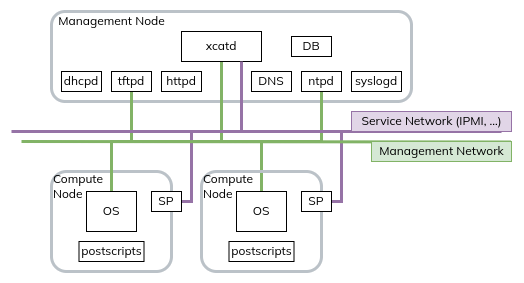

The diagram above was exported from draw.io. Its source (the exported page's mxGraphModel, read from the mxfile embedded in the PNG):
<mxGraphModel dx="778" dy="1777" grid="1" gridSize="10" guides="1" tooltips="1" connect="1" arrows="1" fold="1" page="1" pageScale="1" pageWidth="827" pageHeight="1169" math="0" shadow="0">
  <root>
    <mxCell id="0" />
    <mxCell id="1" parent="0" />
    <mxCell id="dyU7AX_ji9exO9Ao3052-55" value="" style="rounded=1;whiteSpace=wrap;html=1;fillColor=none;strokeColor=#BBC2C8;strokeWidth=3;" vertex="1" parent="1">
      <mxGeometry x="60" y="130" width="120" height="100" as="geometry" />
    </mxCell>
    <mxCell id="dyU7AX_ji9exO9Ao3052-19" value="" style="rounded=1;whiteSpace=wrap;html=1;fillColor=none;strokeColor=#BBC2C8;strokeWidth=3;" vertex="1" parent="1">
      <mxGeometry x="60" y="-30" width="360" height="90" as="geometry" />
    </mxCell>
    <mxCell id="dyU7AX_ji9exO9Ao3052-60" style="edgeStyle=elbowEdgeStyle;rounded=0;orthogonalLoop=1;jettySize=auto;elbow=vertical;html=1;exitX=0.5;exitY=1;exitDx=0;exitDy=0;fontFamily=Mulish;fontSource=https%3A%2F%2Ffonts.googleapis.com%2Fcss%3Ffamily%3DMulish;endArrow=none;endFill=0;strokeColor=#82b366;strokeWidth=3;fillColor=#d5e8d4;" edge="1" parent="1" source="dyU7AX_ji9exO9Ao3052-20">
      <mxGeometry relative="1" as="geometry">
        <mxPoint x="140" y="100.00000000000023" as="targetPoint" />
        <Array as="points">
          <mxPoint x="180" y="100" />
        </Array>
      </mxGeometry>
    </mxCell>
    <mxCell id="dyU7AX_ji9exO9Ao3052-68" style="edgeStyle=orthogonalEdgeStyle;rounded=0;orthogonalLoop=1;jettySize=auto;elbow=vertical;html=1;exitX=0.75;exitY=1;exitDx=0;exitDy=0;fontFamily=Mulish;fontSource=https%3A%2F%2Ffonts.googleapis.com%2Fcss%3Ffamily%3DMulish;endArrow=none;endFill=0;strokeColor=#9673a6;strokeWidth=3;entryX=1;entryY=0.5;entryDx=0;entryDy=0;fillColor=#e1d5e7;" edge="1" parent="1" source="dyU7AX_ji9exO9Ao3052-20" target="dyU7AX_ji9exO9Ao3052-66">
      <mxGeometry relative="1" as="geometry">
        <mxPoint x="340" y="160.00000000000023" as="targetPoint" />
        <Array as="points">
          <mxPoint x="250" y="90" />
          <mxPoint x="350" y="90" />
          <mxPoint x="350" y="160" />
        </Array>
      </mxGeometry>
    </mxCell>
    <mxCell id="dyU7AX_ji9exO9Ao3052-20" value="xcatd" style="rounded=0;whiteSpace=wrap;html=1;labelBackgroundColor=none;fontFamily=Mulish;fontSource=https%3A%2F%2Ffonts.googleapis.com%2Fcss%3Ffamily%3DMulish;" vertex="1" parent="1">
      <mxGeometry x="190" y="-10" width="80" height="30" as="geometry" />
    </mxCell>
    <mxCell id="dyU7AX_ji9exO9Ao3052-45" value="Management Node" style="text;html=1;align=center;verticalAlign=middle;resizable=0;points=[];autosize=1;strokeColor=none;fillColor=none;fontFamily=Mulish;" vertex="1" parent="1">
      <mxGeometry x="60" y="-30" width="120" height="20" as="geometry" />
    </mxCell>
    <mxCell id="dyU7AX_ji9exO9Ao3052-46" value="dhcpd" style="rounded=0;whiteSpace=wrap;html=1;labelBackgroundColor=none;fontFamily=Mulish;fontSource=https%3A%2F%2Ffonts.googleapis.com%2Fcss%3Ffamily%3DMulish;" vertex="1" parent="1">
      <mxGeometry x="70" y="30" width="40" height="20" as="geometry" />
    </mxCell>
    <mxCell id="dyU7AX_ji9exO9Ao3052-59" style="edgeStyle=elbowEdgeStyle;rounded=0;orthogonalLoop=1;jettySize=auto;html=1;exitX=0.5;exitY=1;exitDx=0;exitDy=0;entryX=0.5;entryY=0;entryDx=0;entryDy=0;fontFamily=Mulish;fontSource=https%3A%2F%2Ffonts.googleapis.com%2Fcss%3Ffamily%3DMulish;endArrow=none;endFill=0;strokeColor=#82b366;strokeWidth=3;elbow=vertical;fillColor=#d5e8d4;" edge="1" parent="1" source="dyU7AX_ji9exO9Ao3052-47" target="dyU7AX_ji9exO9Ao3052-56">
      <mxGeometry relative="1" as="geometry">
        <Array as="points">
          <mxPoint x="140" y="100" />
        </Array>
      </mxGeometry>
    </mxCell>
    <mxCell id="dyU7AX_ji9exO9Ao3052-67" style="edgeStyle=elbowEdgeStyle;rounded=0;orthogonalLoop=1;jettySize=auto;elbow=vertical;html=1;entryX=0.5;entryY=0;entryDx=0;entryDy=0;fontFamily=Mulish;fontSource=https%3A%2F%2Ffonts.googleapis.com%2Fcss%3Ffamily%3DMulish;endArrow=none;endFill=0;strokeColor=#82b366;strokeWidth=3;fillColor=#d5e8d4;" edge="1" parent="1" target="dyU7AX_ji9exO9Ao3052-64">
      <mxGeometry relative="1" as="geometry">
        <mxPoint x="270" y="100" as="sourcePoint" />
      </mxGeometry>
    </mxCell>
    <mxCell id="dyU7AX_ji9exO9Ao3052-47" value="tftpd" style="rounded=0;whiteSpace=wrap;html=1;labelBackgroundColor=none;fontFamily=Mulish;fontSource=https%3A%2F%2Ffonts.googleapis.com%2Fcss%3Ffamily%3DMulish;" vertex="1" parent="1">
      <mxGeometry x="120" y="30" width="40" height="20" as="geometry" />
    </mxCell>
    <mxCell id="dyU7AX_ji9exO9Ao3052-48" value="httpd" style="rounded=0;whiteSpace=wrap;html=1;labelBackgroundColor=none;fontFamily=Mulish;fontSource=https%3A%2F%2Ffonts.googleapis.com%2Fcss%3Ffamily%3DMulish;" vertex="1" parent="1">
      <mxGeometry x="170" y="30" width="40" height="20" as="geometry" />
    </mxCell>
    <mxCell id="dyU7AX_ji9exO9Ao3052-49" value="DB" style="rounded=0;whiteSpace=wrap;html=1;labelBackgroundColor=none;fontFamily=Mulish;fontSource=https%3A%2F%2Ffonts.googleapis.com%2Fcss%3Ffamily%3DMulish;" vertex="1" parent="1">
      <mxGeometry x="300" y="-5" width="40" height="20" as="geometry" />
    </mxCell>
    <mxCell id="dyU7AX_ji9exO9Ao3052-50" value="DNS" style="rounded=0;whiteSpace=wrap;html=1;labelBackgroundColor=none;fontFamily=Mulish;fontSource=https%3A%2F%2Ffonts.googleapis.com%2Fcss%3Ffamily%3DMulish;" vertex="1" parent="1">
      <mxGeometry x="260" y="30" width="40" height="20" as="geometry" />
    </mxCell>
    <mxCell id="dyU7AX_ji9exO9Ao3052-61" style="edgeStyle=elbowEdgeStyle;rounded=0;orthogonalLoop=1;jettySize=auto;elbow=vertical;html=1;exitX=0.5;exitY=1;exitDx=0;exitDy=0;fontFamily=Mulish;fontSource=https%3A%2F%2Ffonts.googleapis.com%2Fcss%3Ffamily%3DMulish;endArrow=none;endFill=0;strokeColor=#82b366;strokeWidth=3;fillColor=#d5e8d4;" edge="1" parent="1" source="dyU7AX_ji9exO9Ao3052-51">
      <mxGeometry relative="1" as="geometry">
        <mxPoint x="230" y="100.00000000000023" as="targetPoint" />
        <Array as="points">
          <mxPoint x="270" y="100" />
        </Array>
      </mxGeometry>
    </mxCell>
    <mxCell id="dyU7AX_ji9exO9Ao3052-51" value="ntpd" style="rounded=0;whiteSpace=wrap;html=1;labelBackgroundColor=none;fontFamily=Mulish;fontSource=https%3A%2F%2Ffonts.googleapis.com%2Fcss%3Ffamily%3DMulish;" vertex="1" parent="1">
      <mxGeometry x="310" y="30" width="40" height="20" as="geometry" />
    </mxCell>
    <mxCell id="dyU7AX_ji9exO9Ao3052-52" value="syslogd" style="rounded=0;whiteSpace=wrap;html=1;labelBackgroundColor=none;fontFamily=Mulish;fontSource=https%3A%2F%2Ffonts.googleapis.com%2Fcss%3Ffamily%3DMulish;" vertex="1" parent="1">
      <mxGeometry x="360" y="30" width="50" height="20" as="geometry" />
    </mxCell>
    <mxCell id="dyU7AX_ji9exO9Ao3052-54" value="Compute&lt;br&gt;Node" style="text;html=1;align=left;verticalAlign=middle;resizable=0;points=[];autosize=1;strokeColor=none;fillColor=none;fontFamily=Mulish;" vertex="1" parent="1">
      <mxGeometry x="60" y="130" width="70" height="30" as="geometry" />
    </mxCell>
    <mxCell id="dyU7AX_ji9exO9Ao3052-56" value="OS" style="rounded=0;whiteSpace=wrap;html=1;labelBackgroundColor=none;fontFamily=Mulish;fontSource=https%3A%2F%2Ffonts.googleapis.com%2Fcss%3Ffamily%3DMulish;" vertex="1" parent="1">
      <mxGeometry x="95" y="150" width="50" height="40" as="geometry" />
    </mxCell>
    <mxCell id="dyU7AX_ji9exO9Ao3052-57" value="postscripts" style="rounded=0;whiteSpace=wrap;html=1;labelBackgroundColor=none;fontFamily=Mulish;fontSource=https%3A%2F%2Ffonts.googleapis.com%2Fcss%3Ffamily%3DMulish;" vertex="1" parent="1">
      <mxGeometry x="87.5" y="200" width="65" height="20" as="geometry" />
    </mxCell>
    <mxCell id="dyU7AX_ji9exO9Ao3052-69" style="edgeStyle=orthogonalEdgeStyle;rounded=0;orthogonalLoop=1;jettySize=auto;html=1;exitX=1;exitY=0.5;exitDx=0;exitDy=0;fontFamily=Mulish;fontSource=https%3A%2F%2Ffonts.googleapis.com%2Fcss%3Ffamily%3DMulish;endArrow=none;endFill=0;strokeColor=#9673a6;strokeWidth=3;elbow=vertical;fillColor=#e1d5e7;" edge="1" parent="1" source="dyU7AX_ji9exO9Ao3052-58">
      <mxGeometry relative="1" as="geometry">
        <mxPoint x="250" y="20.000000000000227" as="targetPoint" />
        <Array as="points">
          <mxPoint x="200" y="160" />
          <mxPoint x="200" y="90" />
          <mxPoint x="250" y="90" />
        </Array>
      </mxGeometry>
    </mxCell>
    <mxCell id="dyU7AX_ji9exO9Ao3052-58" value="SP" style="rounded=0;whiteSpace=wrap;html=1;labelBackgroundColor=none;fontFamily=Mulish;fontSource=https%3A%2F%2Ffonts.googleapis.com%2Fcss%3Ffamily%3DMulish;" vertex="1" parent="1">
      <mxGeometry x="160" y="150" width="30" height="20" as="geometry" />
    </mxCell>
    <mxCell id="dyU7AX_ji9exO9Ao3052-62" value="" style="rounded=1;whiteSpace=wrap;html=1;fillColor=none;strokeColor=#BBC2C8;strokeWidth=3;" vertex="1" parent="1">
      <mxGeometry x="210" y="130" width="120" height="100" as="geometry" />
    </mxCell>
    <mxCell id="dyU7AX_ji9exO9Ao3052-63" value="Compute&lt;br&gt;Node" style="text;html=1;align=left;verticalAlign=middle;resizable=0;points=[];autosize=1;strokeColor=none;fillColor=none;fontFamily=Mulish;" vertex="1" parent="1">
      <mxGeometry x="210" y="130" width="70" height="30" as="geometry" />
    </mxCell>
    <mxCell id="dyU7AX_ji9exO9Ao3052-64" value="OS" style="rounded=0;whiteSpace=wrap;html=1;labelBackgroundColor=none;fontFamily=Mulish;fontSource=https%3A%2F%2Ffonts.googleapis.com%2Fcss%3Ffamily%3DMulish;" vertex="1" parent="1">
      <mxGeometry x="245" y="150" width="50" height="40" as="geometry" />
    </mxCell>
    <mxCell id="dyU7AX_ji9exO9Ao3052-65" value="postscripts" style="rounded=0;whiteSpace=wrap;html=1;labelBackgroundColor=none;fontFamily=Mulish;fontSource=https%3A%2F%2Ffonts.googleapis.com%2Fcss%3Ffamily%3DMulish;" vertex="1" parent="1">
      <mxGeometry x="237.5" y="200" width="65" height="20" as="geometry" />
    </mxCell>
    <mxCell id="dyU7AX_ji9exO9Ao3052-66" value="SP" style="rounded=0;whiteSpace=wrap;html=1;labelBackgroundColor=none;fontFamily=Mulish;fontSource=https%3A%2F%2Ffonts.googleapis.com%2Fcss%3Ffamily%3DMulish;" vertex="1" parent="1">
      <mxGeometry x="310" y="150" width="30" height="20" as="geometry" />
    </mxCell>
    <mxCell id="dyU7AX_ji9exO9Ao3052-70" style="edgeStyle=orthogonalEdgeStyle;rounded=0;orthogonalLoop=1;jettySize=auto;elbow=vertical;html=1;fontFamily=Mulish;fontSource=https%3A%2F%2Ffonts.googleapis.com%2Fcss%3Ffamily%3DMulish;endArrow=none;endFill=0;strokeColor=#9673a6;strokeWidth=3;fillColor=#e1d5e7;" edge="1" parent="1">
      <mxGeometry relative="1" as="geometry">
        <mxPoint x="510" y="90" as="targetPoint" />
        <mxPoint x="20" y="90" as="sourcePoint" />
        <Array as="points">
          <mxPoint x="250" y="90" />
          <mxPoint x="350" y="90" />
          <mxPoint x="350" y="160" />
        </Array>
      </mxGeometry>
    </mxCell>
    <mxCell id="dyU7AX_ji9exO9Ao3052-71" style="edgeStyle=elbowEdgeStyle;rounded=0;orthogonalLoop=1;jettySize=auto;elbow=vertical;html=1;fontFamily=Mulish;fontSource=https%3A%2F%2Ffonts.googleapis.com%2Fcss%3Ffamily%3DMulish;endArrow=none;endFill=0;strokeColor=#82b366;strokeWidth=3;fillColor=#d5e8d4;exitX=0.996;exitY=0.025;exitDx=0;exitDy=0;exitPerimeter=0;" edge="1" parent="1" source="dyU7AX_ji9exO9Ao3052-74">
      <mxGeometry relative="1" as="geometry">
        <mxPoint x="30" y="100" as="targetPoint" />
        <mxPoint x="530" y="100" as="sourcePoint" />
        <Array as="points">
          <mxPoint x="280" y="100" />
        </Array>
      </mxGeometry>
    </mxCell>
    <mxCell id="dyU7AX_ji9exO9Ao3052-72" value="Service Network (IPMI, ...)" style="text;html=1;align=center;verticalAlign=middle;resizable=0;points=[];autosize=1;strokeColor=#9673a6;fillColor=#e1d5e7;fontFamily=Mulish;" vertex="1" parent="1">
      <mxGeometry x="360" y="70" width="160" height="20" as="geometry" />
    </mxCell>
    <mxCell id="dyU7AX_ji9exO9Ao3052-74" value="Management Network" style="text;html=1;align=center;verticalAlign=middle;resizable=0;points=[];autosize=1;strokeColor=#82b366;fillColor=#d5e8d4;fontFamily=Mulish;" vertex="1" parent="1">
      <mxGeometry x="380" y="100" width="140" height="20" as="geometry" />
    </mxCell>
  </root>
</mxGraphModel>